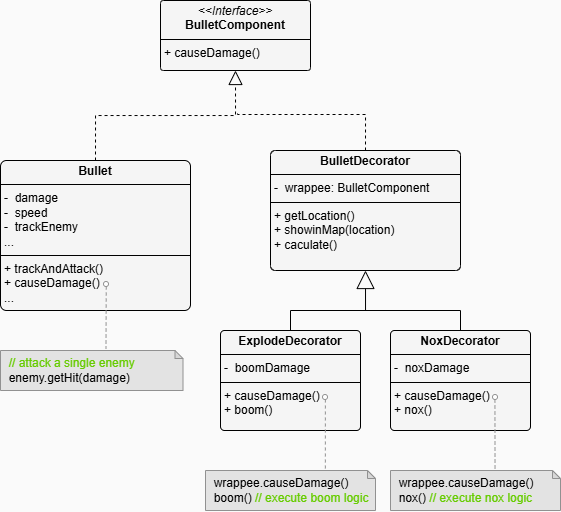

The diagram above was exported from draw.io. Its source (the exported page's mxGraphModel, read from the mxfile embedded in the PNG):
<mxGraphModel dx="956" dy="546" grid="1" gridSize="10" guides="1" tooltips="1" connect="1" arrows="1" fold="1" page="1" pageScale="1" pageWidth="827" pageHeight="1169" background="#FAFAFA" math="0" shadow="0">
  <root>
    <mxCell id="WIyWlLk6GJQsqaUBKTNV-0" />
    <mxCell id="WIyWlLk6GJQsqaUBKTNV-1" parent="WIyWlLk6GJQsqaUBKTNV-0" />
    <mxCell id="7b4kkT5x7UhBjhurJhl4-68" value="&amp;nbsp; &lt;font style=&quot;color: rgb(102, 204, 0);&quot;&gt;// attack a single enemy&lt;/font&gt;&lt;div&gt;&amp;nbsp; enemy.getHit(damage)&lt;/div&gt;" style="shape=note;whiteSpace=wrap;html=1;backgroundOutline=1;darkOpacity=0.05;size=8;fillColor=#E3E3E3;strokeColor=#919191;align=left;" parent="WIyWlLk6GJQsqaUBKTNV-1" vertex="1">
      <mxGeometry x="130" y="390" width="182.5" height="40" as="geometry" />
    </mxCell>
    <mxCell id="7b4kkT5x7UhBjhurJhl4-69" value="" style="endArrow=block;dashed=1;endFill=0;endSize=12;html=1;rounded=0;entryX=0.5;entryY=1;entryDx=0;entryDy=0;exitX=0.5;exitY=0;exitDx=0;exitDy=0;edgeStyle=orthogonalEdgeStyle;" parent="WIyWlLk6GJQsqaUBKTNV-1" source="yCoeYSJGPJAH0s_s_eL4-1" target="yCoeYSJGPJAH0s_s_eL4-0" edge="1">
      <mxGeometry width="160" relative="1" as="geometry">
        <mxPoint x="270" y="200" as="sourcePoint" />
        <mxPoint x="345" y="120" as="targetPoint" />
      </mxGeometry>
    </mxCell>
    <mxCell id="7b4kkT5x7UhBjhurJhl4-71" value="&amp;nbsp; wrappee.causeDamage()&lt;div&gt;&amp;nbsp; boom() &lt;font style=&quot;color: rgb(102, 204, 0);&quot;&gt;// execute boom logic&lt;/font&gt;&lt;/div&gt;" style="shape=note;whiteSpace=wrap;html=1;backgroundOutline=1;darkOpacity=0.05;size=8;fillColor=#E3E3E3;strokeColor=#919191;align=left;" parent="WIyWlLk6GJQsqaUBKTNV-1" vertex="1">
      <mxGeometry x="335" y="510" width="170" height="40" as="geometry" />
    </mxCell>
    <mxCell id="yCoeYSJGPJAH0s_s_eL4-0" value="&lt;p style=&quot;margin:0px;margin-top:4px;text-align:center;&quot;&gt;&lt;i&gt;&amp;lt;&amp;lt;Interface&amp;gt;&amp;gt;&lt;/i&gt;&lt;br&gt;&lt;b&gt;BulletComponent&lt;/b&gt;&lt;/p&gt;&lt;hr size=&quot;1&quot; style=&quot;border-style:solid;&quot;&gt;&lt;p style=&quot;margin:0px;margin-left:4px;&quot;&gt;+ causeDamage()&lt;br&gt;&lt;/p&gt;" style="verticalAlign=top;align=left;overflow=fill;html=1;whiteSpace=wrap;rounded=1;arcSize=4;fillColor=#F5F5F5;" parent="WIyWlLk6GJQsqaUBKTNV-1" vertex="1">
      <mxGeometry x="290" y="40" width="150" height="70" as="geometry" />
    </mxCell>
    <mxCell id="yCoeYSJGPJAH0s_s_eL4-1" value="&lt;p style=&quot;margin:0px;margin-top:4px;text-align:center;&quot;&gt;&lt;b&gt;Bullet&lt;/b&gt;&lt;/p&gt;&lt;hr size=&quot;1&quot; style=&quot;border-style:solid;&quot;&gt;&lt;p style=&quot;margin:0px;margin-left:4px;&quot;&gt;-&amp;nbsp; damage&lt;br&gt;&lt;/p&gt;&lt;p style=&quot;margin:0px;margin-left:4px;&quot;&gt;-&amp;nbsp; speed&lt;/p&gt;&lt;p style=&quot;margin:0px;margin-left:4px;&quot;&gt;-&amp;nbsp; trackEnemy&lt;/p&gt;&lt;p style=&quot;margin:0px;margin-left:4px;&quot;&gt;...&lt;/p&gt;&lt;hr size=&quot;1&quot; style=&quot;border-style:solid;&quot;&gt;&lt;p style=&quot;margin:0px;margin-left:4px;&quot;&gt;+ trackAndAttack()&lt;/p&gt;&lt;p style=&quot;margin:0px;margin-left:4px;&quot;&gt;+ causeDamage()&lt;/p&gt;&lt;p style=&quot;margin:0px;margin-left:4px;&quot;&gt;...&lt;/p&gt;" style="verticalAlign=top;align=left;overflow=fill;html=1;whiteSpace=wrap;fillColor=#F5F5F5;rounded=1;arcSize=4;" parent="WIyWlLk6GJQsqaUBKTNV-1" vertex="1">
      <mxGeometry x="130" y="200" width="190" height="150" as="geometry" />
    </mxCell>
    <mxCell id="yCoeYSJGPJAH0s_s_eL4-2" value="&lt;p style=&quot;margin:0px;margin-top:4px;text-align:center;&quot;&gt;&lt;b&gt;BulletDecorator&lt;/b&gt;&lt;/p&gt;&lt;hr size=&quot;1&quot; style=&quot;border-style:solid;&quot;&gt;&lt;p style=&quot;margin:0px;margin-left:4px;&quot;&gt;-&amp;nbsp; wrappee: BulletComponent&lt;/p&gt;&lt;hr size=&quot;1&quot; style=&quot;border-style:solid;&quot;&gt;&lt;p style=&quot;margin:0px;margin-left:4px;&quot;&gt;+ getLocation()&lt;br&gt;+ showinMap(location)&lt;/p&gt;&lt;p style=&quot;margin:0px;margin-left:4px;&quot;&gt;+ caculate()&lt;/p&gt;" style="verticalAlign=top;align=left;overflow=fill;html=1;whiteSpace=wrap;fillColor=#F5F5F5;rounded=1;arcSize=4;" parent="WIyWlLk6GJQsqaUBKTNV-1" vertex="1">
      <mxGeometry x="400" y="190" width="190" height="120" as="geometry" />
    </mxCell>
    <mxCell id="yCoeYSJGPJAH0s_s_eL4-4" value="" style="endArrow=none;dashed=1;html=1;rounded=0;entryX=0.5;entryY=0;entryDx=0;entryDy=0;edgeStyle=orthogonalEdgeStyle;" parent="WIyWlLk6GJQsqaUBKTNV-1" target="yCoeYSJGPJAH0s_s_eL4-2" edge="1">
      <mxGeometry width="50" height="50" relative="1" as="geometry">
        <mxPoint x="367" y="153" as="sourcePoint" />
        <mxPoint x="492" y="193" as="targetPoint" />
        <Array as="points">
          <mxPoint x="367" y="154" />
          <mxPoint x="495" y="154" />
        </Array>
      </mxGeometry>
    </mxCell>
    <mxCell id="yCoeYSJGPJAH0s_s_eL4-5" value="&lt;p style=&quot;margin:0px;margin-top:4px;text-align:center;&quot;&gt;&lt;b&gt;ExplodeDecorator&lt;/b&gt;&lt;/p&gt;&lt;hr size=&quot;1&quot; style=&quot;border-style:solid;&quot;&gt;&lt;p style=&quot;margin:0px;margin-left:4px;&quot;&gt;-&amp;nbsp; boomDamage&lt;/p&gt;&lt;hr size=&quot;1&quot; style=&quot;border-style:solid;&quot;&gt;&lt;p style=&quot;margin:0px;margin-left:4px;&quot;&gt;+ causeDamage()&lt;/p&gt;&lt;p style=&quot;margin:0px;margin-left:4px;&quot;&gt;+ boom()&lt;/p&gt;" style="verticalAlign=top;align=left;overflow=fill;html=1;whiteSpace=wrap;fillColor=#F5F5F5;rounded=1;arcSize=4;" parent="WIyWlLk6GJQsqaUBKTNV-1" vertex="1">
      <mxGeometry x="350" y="370" width="140" height="100" as="geometry" />
    </mxCell>
    <mxCell id="yCoeYSJGPJAH0s_s_eL4-6" value="&lt;p style=&quot;margin:0px;margin-top:4px;text-align:center;&quot;&gt;&lt;b&gt;NoxDecorator&lt;/b&gt;&lt;/p&gt;&lt;hr size=&quot;1&quot; style=&quot;border-style:solid;&quot;&gt;&lt;p style=&quot;margin:0px;margin-left:4px;&quot;&gt;-&amp;nbsp; noxDamage&lt;/p&gt;&lt;hr size=&quot;1&quot; style=&quot;border-style:solid;&quot;&gt;&lt;p style=&quot;margin:0px;margin-left:4px;&quot;&gt;+ causeDamage()&lt;/p&gt;&lt;p style=&quot;margin:0px;margin-left:4px;&quot;&gt;+ nox()&lt;/p&gt;" style="verticalAlign=top;align=left;overflow=fill;html=1;whiteSpace=wrap;fillColor=#F5F5F5;rounded=1;arcSize=4;" parent="WIyWlLk6GJQsqaUBKTNV-1" vertex="1">
      <mxGeometry x="520" y="370" width="140" height="100" as="geometry" />
    </mxCell>
    <mxCell id="yCoeYSJGPJAH0s_s_eL4-7" value="" style="endArrow=block;endSize=16;endFill=0;html=1;rounded=0;exitX=0.5;exitY=0;exitDx=0;exitDy=0;entryX=0.5;entryY=1;entryDx=0;entryDy=0;edgeStyle=orthogonalEdgeStyle;" parent="WIyWlLk6GJQsqaUBKTNV-1" source="yCoeYSJGPJAH0s_s_eL4-5" target="yCoeYSJGPJAH0s_s_eL4-2" edge="1">
      <mxGeometry x="-0.125" y="-20" width="160" relative="1" as="geometry">
        <mxPoint x="425" y="380" as="sourcePoint" />
        <mxPoint x="490" y="310" as="targetPoint" />
        <Array as="points">
          <mxPoint x="420" y="350" />
          <mxPoint x="495" y="350" />
        </Array>
        <mxPoint as="offset" />
      </mxGeometry>
    </mxCell>
    <mxCell id="yCoeYSJGPJAH0s_s_eL4-8" value="" style="endArrow=none;html=1;rounded=0;entryX=0.5;entryY=0;entryDx=0;entryDy=0;" parent="WIyWlLk6GJQsqaUBKTNV-1" target="yCoeYSJGPJAH0s_s_eL4-6" edge="1">
      <mxGeometry width="50" height="50" relative="1" as="geometry">
        <mxPoint x="490" y="350" as="sourcePoint" />
        <mxPoint x="570" y="380" as="targetPoint" />
        <Array as="points">
          <mxPoint x="590" y="350" />
        </Array>
      </mxGeometry>
    </mxCell>
    <mxCell id="yCoeYSJGPJAH0s_s_eL4-10" value="" style="ellipse;whiteSpace=wrap;html=1;aspect=fixed;strokeColor=#919191;" parent="WIyWlLk6GJQsqaUBKTNV-1" vertex="1">
      <mxGeometry x="233" y="321" width="5" height="5" as="geometry" />
    </mxCell>
    <mxCell id="yCoeYSJGPJAH0s_s_eL4-11" value="" style="endArrow=none;dashed=1;html=1;rounded=0;strokeColor=#919191;exitX=0.5;exitY=1;exitDx=0;exitDy=0;entryX=0.578;entryY=-0.05;entryDx=0;entryDy=0;entryPerimeter=0;" parent="WIyWlLk6GJQsqaUBKTNV-1" target="7b4kkT5x7UhBjhurJhl4-68" edge="1">
      <mxGeometry width="50" height="50" relative="1" as="geometry">
        <mxPoint x="235.75" y="326" as="sourcePoint" />
        <mxPoint x="235.25" y="361" as="targetPoint" />
        <Array as="points" />
      </mxGeometry>
    </mxCell>
    <mxCell id="yCoeYSJGPJAH0s_s_eL4-12" value="&amp;nbsp; wrappee.causeDamage()&lt;div&gt;&amp;nbsp; nox() &lt;font style=&quot;color: rgb(102, 204, 0);&quot;&gt;// execute nox logic&lt;/font&gt;&lt;/div&gt;" style="shape=note;whiteSpace=wrap;html=1;backgroundOutline=1;darkOpacity=0.05;size=8;fillColor=#E3E3E3;strokeColor=#919191;align=left;" parent="WIyWlLk6GJQsqaUBKTNV-1" vertex="1">
      <mxGeometry x="520" y="510" width="170" height="40" as="geometry" />
    </mxCell>
    <mxCell id="yCoeYSJGPJAH0s_s_eL4-13" value="" style="ellipse;whiteSpace=wrap;html=1;aspect=fixed;strokeColor=#919191;" parent="WIyWlLk6GJQsqaUBKTNV-1" vertex="1">
      <mxGeometry x="452" y="434" width="5" height="5" as="geometry" />
    </mxCell>
    <mxCell id="yCoeYSJGPJAH0s_s_eL4-14" value="" style="ellipse;whiteSpace=wrap;html=1;aspect=fixed;strokeColor=#919191;" parent="WIyWlLk6GJQsqaUBKTNV-1" vertex="1">
      <mxGeometry x="622" y="434" width="5" height="5" as="geometry" />
    </mxCell>
    <mxCell id="yCoeYSJGPJAH0s_s_eL4-15" value="" style="endArrow=none;dashed=1;html=1;rounded=0;strokeColor=#919191;exitX=0.5;exitY=1;exitDx=0;exitDy=0;entryX=0.705;entryY=0;entryDx=0;entryDy=0;entryPerimeter=0;" parent="WIyWlLk6GJQsqaUBKTNV-1" target="7b4kkT5x7UhBjhurJhl4-71" edge="1">
      <mxGeometry width="50" height="50" relative="1" as="geometry">
        <mxPoint x="454.88" y="439" as="sourcePoint" />
        <mxPoint x="454.13" y="501" as="targetPoint" />
        <Array as="points" />
      </mxGeometry>
    </mxCell>
    <mxCell id="yCoeYSJGPJAH0s_s_eL4-16" value="" style="endArrow=none;dashed=1;html=1;rounded=0;strokeColor=#919191;exitX=0.5;exitY=1;exitDx=0;exitDy=0;entryX=0.705;entryY=0;entryDx=0;entryDy=0;entryPerimeter=0;" parent="WIyWlLk6GJQsqaUBKTNV-1" edge="1">
      <mxGeometry width="50" height="50" relative="1" as="geometry">
        <mxPoint x="624.42" y="439" as="sourcePoint" />
        <mxPoint x="624.54" y="510" as="targetPoint" />
        <Array as="points" />
      </mxGeometry>
    </mxCell>
  </root>
</mxGraphModel>